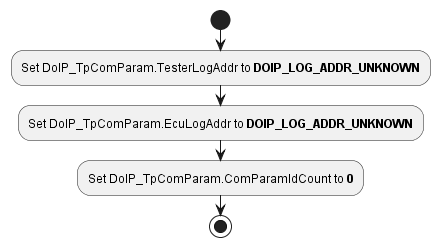

The diagram above was rendered by PlantUML. Its source (embedded in the PNG):
@startuml "diagram_DoIP_TP_Init.png"
start
	:Set DoIP_TpComParam.TesterLogAddr to **DOIP_LOG_ADDR_UNKNOWN**;
	:Set DoIP_TpComParam.EcuLogAddr to **DOIP_LOG_ADDR_UNKNOWN**;
	:Set DoIP_TpComParam.ComParamIdCount to **0**;
stop
@enduml